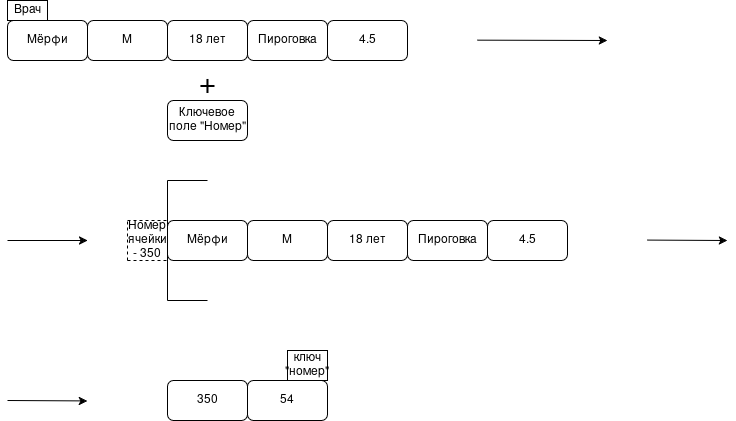

The diagram above was exported from draw.io. Its source (the exported page's mxGraphModel, read from the mxfile embedded in the PNG):
<mxGraphModel dx="1045" dy="539" grid="1" gridSize="10" guides="1" tooltips="1" connect="1" arrows="1" fold="1" page="1" pageScale="1" pageWidth="827" pageHeight="1169" math="0" shadow="0">
  <root>
    <mxCell id="0" />
    <mxCell id="1" parent="0" />
    <mxCell id="wWnI7DKKm55FYSnEwP31-1" parent="1" style="rounded=1;whiteSpace=wrap;html=1;" value="Мёрфи" vertex="1">
      <mxGeometry height="40" width="80" x="40" y="120" as="geometry" />
    </mxCell>
    <mxCell id="wWnI7DKKm55FYSnEwP31-2" parent="1" style="rounded=1;whiteSpace=wrap;html=1;" value="М" vertex="1">
      <mxGeometry height="40" width="80" x="120" y="120" as="geometry" />
    </mxCell>
    <mxCell id="wWnI7DKKm55FYSnEwP31-3" parent="1" style="rounded=1;whiteSpace=wrap;html=1;" value="4.5" vertex="1">
      <mxGeometry height="40" width="80" x="360" y="120" as="geometry" />
    </mxCell>
    <mxCell id="wWnI7DKKm55FYSnEwP31-4" parent="1" style="rounded=1;whiteSpace=wrap;html=1;" value="Пироговка" vertex="1">
      <mxGeometry height="40" width="80" x="280" y="120" as="geometry" />
    </mxCell>
    <mxCell id="wWnI7DKKm55FYSnEwP31-5" parent="1" style="rounded=1;whiteSpace=wrap;html=1;" value="18 лет" vertex="1">
      <mxGeometry height="40" width="80" x="200" y="120" as="geometry" />
    </mxCell>
    <mxCell id="wWnI7DKKm55FYSnEwP31-6" parent="1" style="rounded=0;whiteSpace=wrap;html=1;" value="" vertex="1">
      <mxGeometry height="20" width="40" x="40" y="100" as="geometry" />
    </mxCell>
    <mxCell id="wWnI7DKKm55FYSnEwP31-7" parent="1" style="text;html=1;whiteSpace=wrap;strokeColor=none;fillColor=none;align=center;verticalAlign=middle;rounded=0;" value="Врач" vertex="1">
      <mxGeometry height="20" width="40" x="40" y="100" as="geometry" />
    </mxCell>
    <mxCell id="wWnI7DKKm55FYSnEwP31-8" parent="1" style="text;html=1;whiteSpace=wrap;strokeColor=none;fillColor=none;align=center;verticalAlign=middle;rounded=0;" value="&lt;font style=&quot;font-size: 29px;&quot;&gt;+&lt;/font&gt;" vertex="1">
      <mxGeometry height="30" width="60" x="210" y="170" as="geometry" />
    </mxCell>
    <mxCell id="wWnI7DKKm55FYSnEwP31-9" parent="1" style="rounded=1;whiteSpace=wrap;html=1;" value="Ключевое поле &quot;Номер&quot;" vertex="1">
      <mxGeometry height="40" width="80" x="200" y="200" as="geometry" />
    </mxCell>
    <mxCell id="wWnI7DKKm55FYSnEwP31-10" edge="1" parent="1" style="endArrow=classic;html=1;rounded=0;" value="">
      <mxGeometry height="50" relative="1" width="50" as="geometry">
        <mxPoint x="510" y="139.66" as="sourcePoint" />
        <mxPoint x="640" y="140" as="targetPoint" />
      </mxGeometry>
    </mxCell>
    <mxCell id="wWnI7DKKm55FYSnEwP31-11" edge="1" parent="1" style="endArrow=classic;html=1;rounded=0;" value="">
      <mxGeometry height="50" relative="1" width="50" as="geometry">
        <mxPoint x="40" y="340" as="sourcePoint" />
        <mxPoint x="120" y="340" as="targetPoint" />
      </mxGeometry>
    </mxCell>
    <mxCell id="wWnI7DKKm55FYSnEwP31-12" parent="1" style="rounded=1;whiteSpace=wrap;html=1;" value="Мёрфи" vertex="1">
      <mxGeometry height="40" width="80" x="200" y="320" as="geometry" />
    </mxCell>
    <mxCell id="wWnI7DKKm55FYSnEwP31-13" parent="1" style="rounded=1;whiteSpace=wrap;html=1;" value="М" vertex="1">
      <mxGeometry height="40" width="80" x="280" y="320" as="geometry" />
    </mxCell>
    <mxCell id="wWnI7DKKm55FYSnEwP31-14" parent="1" style="rounded=1;whiteSpace=wrap;html=1;" value="4.5" vertex="1">
      <mxGeometry height="40" width="80" x="520" y="320" as="geometry" />
    </mxCell>
    <mxCell id="wWnI7DKKm55FYSnEwP31-15" parent="1" style="rounded=1;whiteSpace=wrap;html=1;" value="Пироговка" vertex="1">
      <mxGeometry height="40" width="80" x="440" y="320" as="geometry" />
    </mxCell>
    <mxCell id="wWnI7DKKm55FYSnEwP31-17" edge="1" parent="1" style="endArrow=none;html=1;rounded=0;" value="">
      <mxGeometry height="50" relative="1" width="50" as="geometry">
        <mxPoint x="200" y="400" as="sourcePoint" />
        <mxPoint x="200" y="280" as="targetPoint" />
      </mxGeometry>
    </mxCell>
    <mxCell id="wWnI7DKKm55FYSnEwP31-18" edge="1" parent="1" style="endArrow=none;html=1;rounded=0;" value="">
      <mxGeometry height="50" relative="1" width="50" as="geometry">
        <mxPoint x="200" y="280" as="sourcePoint" />
        <mxPoint x="240" y="280" as="targetPoint" />
      </mxGeometry>
    </mxCell>
    <mxCell id="wWnI7DKKm55FYSnEwP31-19" edge="1" parent="1" style="endArrow=none;html=1;rounded=0;" value="">
      <mxGeometry height="50" relative="1" width="50" as="geometry">
        <mxPoint x="200" y="400" as="sourcePoint" />
        <mxPoint x="240" y="400" as="targetPoint" />
      </mxGeometry>
    </mxCell>
    <mxCell id="wWnI7DKKm55FYSnEwP31-20" edge="1" parent="1" source="wWnI7DKKm55FYSnEwP31-16" style="endArrow=none;dashed=1;html=1;rounded=0;" value="">
      <mxGeometry height="50" relative="1" width="50" as="geometry">
        <mxPoint x="340" y="370" as="sourcePoint" />
        <mxPoint x="390" y="320" as="targetPoint" />
      </mxGeometry>
    </mxCell>
    <mxCell id="wWnI7DKKm55FYSnEwP31-21" edge="1" parent="1" style="endArrow=none;dashed=1;html=1;rounded=0;" value="">
      <mxGeometry height="50" relative="1" width="50" as="geometry">
        <mxPoint x="160" y="360" as="sourcePoint" />
        <mxPoint x="160" y="320" as="targetPoint" />
      </mxGeometry>
    </mxCell>
    <mxCell id="wWnI7DKKm55FYSnEwP31-16" parent="1" style="rounded=1;whiteSpace=wrap;html=1;" value="18 лет" vertex="1">
      <mxGeometry height="40" width="80" x="360" y="320" as="geometry" />
    </mxCell>
    <mxCell id="wWnI7DKKm55FYSnEwP31-22" edge="1" parent="1" style="endArrow=none;dashed=1;html=1;rounded=0;" value="">
      <mxGeometry height="50" relative="1" width="50" as="geometry">
        <mxPoint x="160" y="360" as="sourcePoint" />
        <mxPoint x="200" y="360" as="targetPoint" />
      </mxGeometry>
    </mxCell>
    <mxCell id="wWnI7DKKm55FYSnEwP31-23" edge="1" parent="1" style="endArrow=none;dashed=1;html=1;rounded=0;" value="">
      <mxGeometry height="50" relative="1" width="50" as="geometry">
        <mxPoint x="160" y="320" as="sourcePoint" />
        <mxPoint x="200" y="320" as="targetPoint" />
      </mxGeometry>
    </mxCell>
    <mxCell id="wWnI7DKKm55FYSnEwP31-25" parent="1" style="text;html=1;whiteSpace=wrap;strokeColor=none;fillColor=none;align=center;verticalAlign=middle;rounded=0;" value="Номер ячейки - 350" vertex="1">
      <mxGeometry height="40" width="40" x="160" y="320" as="geometry" />
    </mxCell>
    <mxCell id="wWnI7DKKm55FYSnEwP31-26" edge="1" parent="1" style="endArrow=classic;html=1;rounded=0;" value="">
      <mxGeometry height="50" relative="1" width="50" as="geometry">
        <mxPoint x="680" y="339.58" as="sourcePoint" />
        <mxPoint x="760" y="340" as="targetPoint" />
      </mxGeometry>
    </mxCell>
    <mxCell id="wWnI7DKKm55FYSnEwP31-27" parent="1" style="rounded=1;whiteSpace=wrap;html=1;" value="350" vertex="1">
      <mxGeometry height="40" width="80" x="200" y="480" as="geometry" />
    </mxCell>
    <mxCell id="wWnI7DKKm55FYSnEwP31-28" edge="1" parent="1" style="endArrow=classic;html=1;rounded=0;" value="">
      <mxGeometry height="50" relative="1" width="50" as="geometry">
        <mxPoint x="40" y="500" as="sourcePoint" />
        <mxPoint x="120" y="500.4200000000001" as="targetPoint" />
      </mxGeometry>
    </mxCell>
    <mxCell id="wWnI7DKKm55FYSnEwP31-29" parent="1" style="rounded=1;whiteSpace=wrap;html=1;" value="54" vertex="1">
      <mxGeometry height="40" width="80" x="280" y="480" as="geometry" />
    </mxCell>
    <mxCell id="wWnI7DKKm55FYSnEwP31-30" parent="1" style="rounded=0;whiteSpace=wrap;html=1;" value="&lt;div&gt;ключ&lt;/div&gt;&lt;div&gt;&quot;номер&quot;&lt;/div&gt;" vertex="1">
      <mxGeometry height="30" width="40" x="320" y="450" as="geometry" />
    </mxCell>
  </root>
</mxGraphModel>